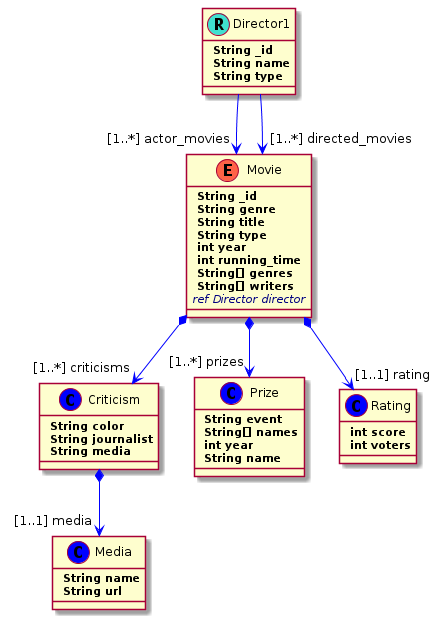

The diagram above was rendered by PlantUML. Its source (embedded in the PNG):
@startuml
skinparam backgroundColor transparent 
skinparam class { 
  BackgroundColor Blue \n
  ArrowColor Blue 
  BorderColor Red \n
  FontSize 18 \n
  FontName Arial \n
}
	    			  
skinparam stereotypeCBackgroundColor Blue
skinparam stereotypeCBorderColor SpringGreen

Class Director1<<(R,Turquoise)>>{
	<b> String _id
	<b> String name
	<b> String type
}

Director1 --> "[1..*] actor_movies" Movie

Class Movie<<(E,Tomato)>>{
	<b> String _id
	<b> String genre
	<b> String title
	<b> String type
	<b> int year
	<b> int running_time
	<b> String[] genres
	<b> String[] writers
	<i><color:Navy>ref Director director</color>
}

Movie *--> "[1..*] criticisms" Criticism

Movie *--> "[1..*] prizes" Prize

Movie *--> "[1..1] rating" Rating


Class Criticism {
	<b> String color
	<b> String journalist
	<b> String media
}  

Criticism *--> "[1..1] media" Media

Class Media {
	<b> String name
	<b> String url
}  

Class Prize {
	<b> String event
	<b> String[] names
	<b> int year
	<b> String name
}  

Class Rating {
	<b> int score
	<b> int voters
}  

Director1 --> "[1..*] directed_movies" Movie

@enduml